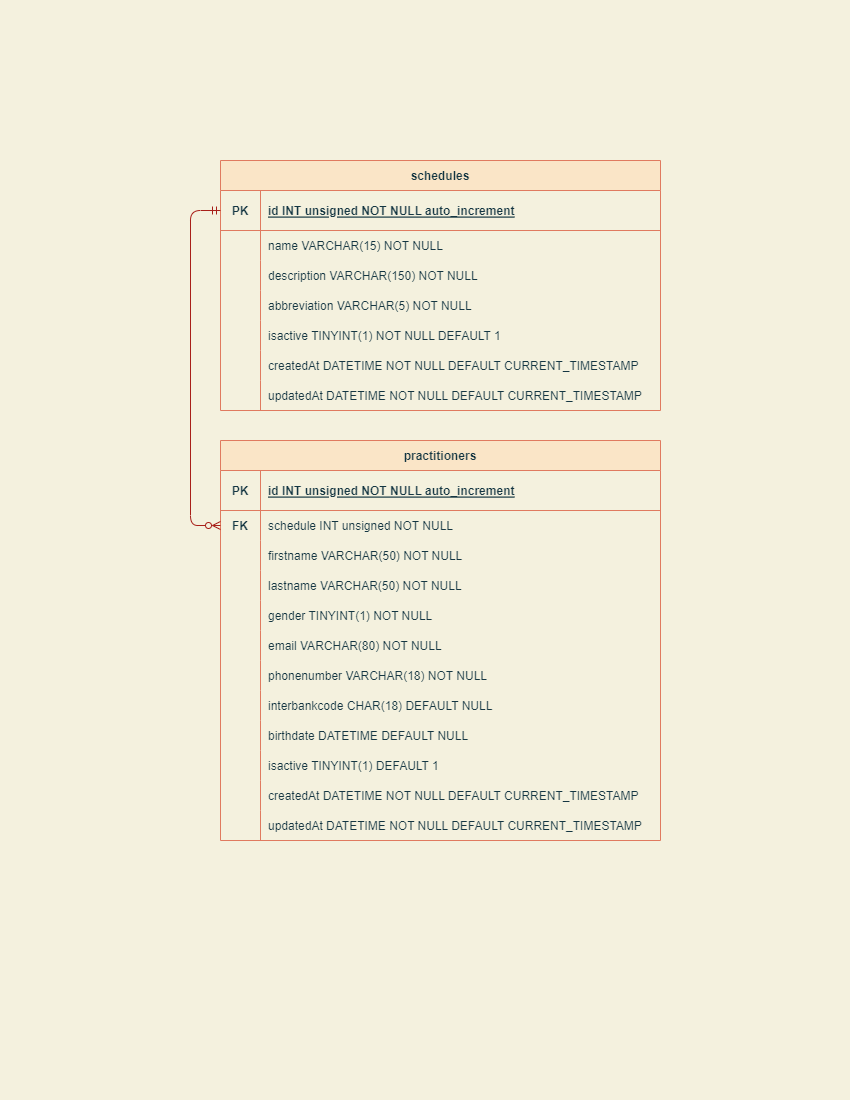

The diagram above was exported from draw.io. Its source (the exported page's mxGraphModel, read from the mxfile embedded in the PNG):
<mxGraphModel dx="1422" dy="794" grid="1" gridSize="10" guides="1" tooltips="1" connect="1" arrows="1" fold="1" page="1" pageScale="1" pageWidth="850" pageHeight="1100" background="#F4F1DE" math="0" shadow="0" extFonts="Permanent Marker^https://fonts.googleapis.com/css?family=Permanent+Marker">
  <root>
    <mxCell id="0" />
    <mxCell id="1" parent="0" />
    <mxCell id="eL9Xm5NgMA2wD3fhsOG_-17" value="schedules" style="shape=table;startSize=30;container=1;collapsible=1;childLayout=tableLayout;fixedRows=1;rowLines=0;fontStyle=1;align=center;resizeLast=1;fillColor=#FAE5C7;strokeColor=#E07A5F;fontColor=#143642;" parent="1" vertex="1">
      <mxGeometry x="220" y="160" width="440" height="250" as="geometry" />
    </mxCell>
    <mxCell id="eL9Xm5NgMA2wD3fhsOG_-18" value="" style="shape=partialRectangle;collapsible=0;dropTarget=0;pointerEvents=0;fillColor=none;points=[[0,0.5],[1,0.5]];portConstraint=eastwest;top=0;left=0;right=0;bottom=1;strokeColor=#E07A5F;fontColor=#143642;" parent="eL9Xm5NgMA2wD3fhsOG_-17" vertex="1">
      <mxGeometry y="30" width="440" height="40" as="geometry" />
    </mxCell>
    <mxCell id="eL9Xm5NgMA2wD3fhsOG_-19" value="PK" style="shape=partialRectangle;overflow=hidden;connectable=0;fillColor=none;top=0;left=0;bottom=0;right=0;fontStyle=1;strokeColor=#0F8B8D;fontColor=#143642;" parent="eL9Xm5NgMA2wD3fhsOG_-18" vertex="1">
      <mxGeometry width="40" height="40" as="geometry">
        <mxRectangle width="40" height="40" as="alternateBounds" />
      </mxGeometry>
    </mxCell>
    <mxCell id="eL9Xm5NgMA2wD3fhsOG_-20" value="id INT unsigned NOT NULL auto_increment " style="shape=partialRectangle;overflow=hidden;connectable=0;fillColor=none;top=0;left=0;bottom=0;right=0;align=left;spacingLeft=6;fontStyle=5;strokeColor=#0F8B8D;fontColor=#143642;" parent="eL9Xm5NgMA2wD3fhsOG_-18" vertex="1">
      <mxGeometry x="40" width="400" height="40" as="geometry">
        <mxRectangle width="400" height="40" as="alternateBounds" />
      </mxGeometry>
    </mxCell>
    <mxCell id="eL9Xm5NgMA2wD3fhsOG_-21" value="" style="shape=partialRectangle;collapsible=0;dropTarget=0;pointerEvents=0;fillColor=none;points=[[0,0.5],[1,0.5]];portConstraint=eastwest;top=0;left=0;right=0;bottom=0;strokeColor=#0F8B8D;fontColor=#143642;" parent="eL9Xm5NgMA2wD3fhsOG_-17" vertex="1">
      <mxGeometry y="70" width="440" height="30" as="geometry" />
    </mxCell>
    <mxCell id="eL9Xm5NgMA2wD3fhsOG_-22" value="" style="shape=partialRectangle;overflow=hidden;connectable=0;fillColor=none;top=0;left=0;bottom=0;right=0;strokeColor=#0F8B8D;fontColor=#143642;" parent="eL9Xm5NgMA2wD3fhsOG_-21" vertex="1">
      <mxGeometry width="40" height="30" as="geometry">
        <mxRectangle width="40" height="30" as="alternateBounds" />
      </mxGeometry>
    </mxCell>
    <mxCell id="eL9Xm5NgMA2wD3fhsOG_-23" value="name VARCHAR(15) NOT NULL" style="shape=partialRectangle;overflow=hidden;connectable=0;fillColor=none;top=0;left=0;bottom=0;right=0;align=left;spacingLeft=6;strokeColor=#0F8B8D;fontColor=#143642;" parent="eL9Xm5NgMA2wD3fhsOG_-21" vertex="1">
      <mxGeometry x="40" width="400" height="30" as="geometry">
        <mxRectangle width="400" height="30" as="alternateBounds" />
      </mxGeometry>
    </mxCell>
    <mxCell id="Ik6TOZ0S96sRlJRi_jJt-41" value="" style="shape=partialRectangle;collapsible=0;dropTarget=0;pointerEvents=0;fillColor=none;points=[[0,0.5],[1,0.5]];portConstraint=eastwest;top=0;left=0;right=0;bottom=0;strokeColor=#0F8B8D;fontColor=#143642;" vertex="1" parent="eL9Xm5NgMA2wD3fhsOG_-17">
      <mxGeometry y="100" width="440" height="30" as="geometry" />
    </mxCell>
    <mxCell id="Ik6TOZ0S96sRlJRi_jJt-42" value="" style="shape=partialRectangle;overflow=hidden;connectable=0;fillColor=none;top=0;left=0;bottom=0;right=0;strokeColor=#0F8B8D;fontColor=#143642;" vertex="1" parent="Ik6TOZ0S96sRlJRi_jJt-41">
      <mxGeometry width="40" height="30" as="geometry">
        <mxRectangle width="40" height="30" as="alternateBounds" />
      </mxGeometry>
    </mxCell>
    <mxCell id="Ik6TOZ0S96sRlJRi_jJt-43" value="description VARCHAR(150) NOT NULL" style="shape=partialRectangle;overflow=hidden;connectable=0;fillColor=none;top=0;left=0;bottom=0;right=0;align=left;spacingLeft=6;strokeColor=#0F8B8D;fontColor=#143642;" vertex="1" parent="Ik6TOZ0S96sRlJRi_jJt-41">
      <mxGeometry x="40" width="400" height="30" as="geometry">
        <mxRectangle width="400" height="30" as="alternateBounds" />
      </mxGeometry>
    </mxCell>
    <mxCell id="Ik6TOZ0S96sRlJRi_jJt-44" value="" style="shape=partialRectangle;collapsible=0;dropTarget=0;pointerEvents=0;fillColor=none;points=[[0,0.5],[1,0.5]];portConstraint=eastwest;top=0;left=0;right=0;bottom=0;strokeColor=#0F8B8D;fontColor=#143642;" vertex="1" parent="eL9Xm5NgMA2wD3fhsOG_-17">
      <mxGeometry y="130" width="440" height="30" as="geometry" />
    </mxCell>
    <mxCell id="Ik6TOZ0S96sRlJRi_jJt-45" value="" style="shape=partialRectangle;overflow=hidden;connectable=0;fillColor=none;top=0;left=0;bottom=0;right=0;strokeColor=#0F8B8D;fontColor=#143642;" vertex="1" parent="Ik6TOZ0S96sRlJRi_jJt-44">
      <mxGeometry width="40" height="30" as="geometry">
        <mxRectangle width="40" height="30" as="alternateBounds" />
      </mxGeometry>
    </mxCell>
    <mxCell id="Ik6TOZ0S96sRlJRi_jJt-46" value="abbreviation VARCHAR(5) NOT NULL" style="shape=partialRectangle;overflow=hidden;connectable=0;fillColor=none;top=0;left=0;bottom=0;right=0;align=left;spacingLeft=6;strokeColor=#0F8B8D;fontColor=#143642;" vertex="1" parent="Ik6TOZ0S96sRlJRi_jJt-44">
      <mxGeometry x="40" width="400" height="30" as="geometry">
        <mxRectangle width="400" height="30" as="alternateBounds" />
      </mxGeometry>
    </mxCell>
    <mxCell id="Ik6TOZ0S96sRlJRi_jJt-47" value="" style="shape=partialRectangle;collapsible=0;dropTarget=0;pointerEvents=0;fillColor=none;points=[[0,0.5],[1,0.5]];portConstraint=eastwest;top=0;left=0;right=0;bottom=0;strokeColor=#0F8B8D;fontColor=#143642;" vertex="1" parent="eL9Xm5NgMA2wD3fhsOG_-17">
      <mxGeometry y="160" width="440" height="30" as="geometry" />
    </mxCell>
    <mxCell id="Ik6TOZ0S96sRlJRi_jJt-48" value="" style="shape=partialRectangle;overflow=hidden;connectable=0;fillColor=none;top=0;left=0;bottom=0;right=0;strokeColor=#0F8B8D;fontColor=#143642;" vertex="1" parent="Ik6TOZ0S96sRlJRi_jJt-47">
      <mxGeometry width="40" height="30" as="geometry">
        <mxRectangle width="40" height="30" as="alternateBounds" />
      </mxGeometry>
    </mxCell>
    <mxCell id="Ik6TOZ0S96sRlJRi_jJt-49" value="isactive TINYINT(1) NOT NULL DEFAULT 1" style="shape=partialRectangle;overflow=hidden;connectable=0;fillColor=none;top=0;left=0;bottom=0;right=0;align=left;spacingLeft=6;strokeColor=#0F8B8D;fontColor=#143642;" vertex="1" parent="Ik6TOZ0S96sRlJRi_jJt-47">
      <mxGeometry x="40" width="400" height="30" as="geometry">
        <mxRectangle width="400" height="30" as="alternateBounds" />
      </mxGeometry>
    </mxCell>
    <mxCell id="Ik6TOZ0S96sRlJRi_jJt-53" value="" style="shape=partialRectangle;collapsible=0;dropTarget=0;pointerEvents=0;fillColor=none;points=[[0,0.5],[1,0.5]];portConstraint=eastwest;top=0;left=0;right=0;bottom=0;strokeColor=#0F8B8D;fontColor=#143642;" vertex="1" parent="eL9Xm5NgMA2wD3fhsOG_-17">
      <mxGeometry y="190" width="440" height="30" as="geometry" />
    </mxCell>
    <mxCell id="Ik6TOZ0S96sRlJRi_jJt-54" value="" style="shape=partialRectangle;overflow=hidden;connectable=0;fillColor=none;top=0;left=0;bottom=0;right=0;strokeColor=#0F8B8D;fontColor=#143642;" vertex="1" parent="Ik6TOZ0S96sRlJRi_jJt-53">
      <mxGeometry width="40" height="30" as="geometry">
        <mxRectangle width="40" height="30" as="alternateBounds" />
      </mxGeometry>
    </mxCell>
    <mxCell id="Ik6TOZ0S96sRlJRi_jJt-55" value="createdAt DATETIME NOT NULL DEFAULT CURRENT_TIMESTAMP" style="shape=partialRectangle;overflow=hidden;connectable=0;fillColor=none;top=0;left=0;bottom=0;right=0;align=left;spacingLeft=6;strokeColor=#0F8B8D;fontColor=#143642;" vertex="1" parent="Ik6TOZ0S96sRlJRi_jJt-53">
      <mxGeometry x="40" width="400" height="30" as="geometry">
        <mxRectangle width="400" height="30" as="alternateBounds" />
      </mxGeometry>
    </mxCell>
    <mxCell id="Ik6TOZ0S96sRlJRi_jJt-56" value="" style="shape=partialRectangle;collapsible=0;dropTarget=0;pointerEvents=0;fillColor=none;points=[[0,0.5],[1,0.5]];portConstraint=eastwest;top=0;left=0;right=0;bottom=0;strokeColor=#0F8B8D;fontColor=#143642;" vertex="1" parent="eL9Xm5NgMA2wD3fhsOG_-17">
      <mxGeometry y="220" width="440" height="30" as="geometry" />
    </mxCell>
    <mxCell id="Ik6TOZ0S96sRlJRi_jJt-57" value="" style="shape=partialRectangle;overflow=hidden;connectable=0;fillColor=none;top=0;left=0;bottom=0;right=0;strokeColor=#0F8B8D;fontColor=#143642;" vertex="1" parent="Ik6TOZ0S96sRlJRi_jJt-56">
      <mxGeometry width="40" height="30" as="geometry">
        <mxRectangle width="40" height="30" as="alternateBounds" />
      </mxGeometry>
    </mxCell>
    <mxCell id="Ik6TOZ0S96sRlJRi_jJt-58" value="updatedAt DATETIME NOT NULL DEFAULT CURRENT_TIMESTAMP" style="shape=partialRectangle;overflow=hidden;connectable=0;fillColor=none;top=0;left=0;bottom=0;right=0;align=left;spacingLeft=6;strokeColor=#0F8B8D;fontColor=#143642;" vertex="1" parent="Ik6TOZ0S96sRlJRi_jJt-56">
      <mxGeometry x="40" width="400" height="30" as="geometry">
        <mxRectangle width="400" height="30" as="alternateBounds" />
      </mxGeometry>
    </mxCell>
    <mxCell id="Ik6TOZ0S96sRlJRi_jJt-1" value="practitioners" style="shape=table;startSize=30;container=1;collapsible=1;childLayout=tableLayout;fixedRows=1;rowLines=0;fontStyle=1;align=center;resizeLast=1;fillColor=#FAE5C7;strokeColor=#E07A5F;fontColor=#143642;" vertex="1" parent="1">
      <mxGeometry x="220" y="440" width="440" height="400" as="geometry" />
    </mxCell>
    <mxCell id="Ik6TOZ0S96sRlJRi_jJt-2" value="" style="shape=partialRectangle;collapsible=0;dropTarget=0;pointerEvents=0;fillColor=none;points=[[0,0.5],[1,0.5]];portConstraint=eastwest;top=0;left=0;right=0;bottom=1;strokeColor=#E07A5F;fontColor=#143642;" vertex="1" parent="Ik6TOZ0S96sRlJRi_jJt-1">
      <mxGeometry y="30" width="440" height="40" as="geometry" />
    </mxCell>
    <mxCell id="Ik6TOZ0S96sRlJRi_jJt-3" value="PK" style="shape=partialRectangle;overflow=hidden;connectable=0;fillColor=none;top=0;left=0;bottom=0;right=0;fontStyle=1;strokeColor=#0F8B8D;fontColor=#143642;" vertex="1" parent="Ik6TOZ0S96sRlJRi_jJt-2">
      <mxGeometry width="40" height="40" as="geometry">
        <mxRectangle width="40" height="40" as="alternateBounds" />
      </mxGeometry>
    </mxCell>
    <mxCell id="Ik6TOZ0S96sRlJRi_jJt-4" value="id INT unsigned NOT NULL auto_increment " style="shape=partialRectangle;overflow=hidden;connectable=0;fillColor=none;top=0;left=0;bottom=0;right=0;align=left;spacingLeft=6;fontStyle=5;strokeColor=#0F8B8D;fontColor=#143642;" vertex="1" parent="Ik6TOZ0S96sRlJRi_jJt-2">
      <mxGeometry x="40" width="400" height="40" as="geometry">
        <mxRectangle width="400" height="40" as="alternateBounds" />
      </mxGeometry>
    </mxCell>
    <mxCell id="Ik6TOZ0S96sRlJRi_jJt-5" value="" style="shape=partialRectangle;collapsible=0;dropTarget=0;pointerEvents=0;fillColor=none;points=[[0,0.5],[1,0.5]];portConstraint=eastwest;top=0;left=0;right=0;bottom=0;strokeColor=#0F8B8D;fontColor=#143642;" vertex="1" parent="Ik6TOZ0S96sRlJRi_jJt-1">
      <mxGeometry y="70" width="440" height="30" as="geometry" />
    </mxCell>
    <mxCell id="Ik6TOZ0S96sRlJRi_jJt-6" value="FK" style="shape=partialRectangle;overflow=hidden;connectable=0;fillColor=none;top=0;left=0;bottom=0;right=0;fontStyle=1;strokeColor=#0F8B8D;fontColor=#143642;" vertex="1" parent="Ik6TOZ0S96sRlJRi_jJt-5">
      <mxGeometry width="40" height="30" as="geometry">
        <mxRectangle width="40" height="30" as="alternateBounds" />
      </mxGeometry>
    </mxCell>
    <mxCell id="Ik6TOZ0S96sRlJRi_jJt-7" value="schedule INT unsigned NOT NULL" style="shape=partialRectangle;overflow=hidden;connectable=0;fillColor=none;top=0;left=0;bottom=0;right=0;align=left;spacingLeft=6;strokeColor=#0F8B8D;fontColor=#143642;" vertex="1" parent="Ik6TOZ0S96sRlJRi_jJt-5">
      <mxGeometry x="40" width="400" height="30" as="geometry">
        <mxRectangle width="400" height="30" as="alternateBounds" />
      </mxGeometry>
    </mxCell>
    <mxCell id="Ik6TOZ0S96sRlJRi_jJt-8" value="" style="shape=partialRectangle;collapsible=0;dropTarget=0;pointerEvents=0;fillColor=none;points=[[0,0.5],[1,0.5]];portConstraint=eastwest;top=0;left=0;right=0;bottom=0;strokeColor=#0F8B8D;fontColor=#143642;" vertex="1" parent="Ik6TOZ0S96sRlJRi_jJt-1">
      <mxGeometry y="100" width="440" height="30" as="geometry" />
    </mxCell>
    <mxCell id="Ik6TOZ0S96sRlJRi_jJt-9" value="" style="shape=partialRectangle;overflow=hidden;connectable=0;fillColor=none;top=0;left=0;bottom=0;right=0;strokeColor=#0F8B8D;fontColor=#143642;" vertex="1" parent="Ik6TOZ0S96sRlJRi_jJt-8">
      <mxGeometry width="40" height="30" as="geometry">
        <mxRectangle width="40" height="30" as="alternateBounds" />
      </mxGeometry>
    </mxCell>
    <mxCell id="Ik6TOZ0S96sRlJRi_jJt-10" value="firstname VARCHAR(50) NOT NULL" style="shape=partialRectangle;overflow=hidden;connectable=0;fillColor=none;top=0;left=0;bottom=0;right=0;align=left;spacingLeft=6;strokeColor=#0F8B8D;fontColor=#143642;" vertex="1" parent="Ik6TOZ0S96sRlJRi_jJt-8">
      <mxGeometry x="40" width="400" height="30" as="geometry">
        <mxRectangle width="400" height="30" as="alternateBounds" />
      </mxGeometry>
    </mxCell>
    <mxCell id="Ik6TOZ0S96sRlJRi_jJt-14" value="" style="shape=partialRectangle;collapsible=0;dropTarget=0;pointerEvents=0;fillColor=none;points=[[0,0.5],[1,0.5]];portConstraint=eastwest;top=0;left=0;right=0;bottom=0;strokeColor=#0F8B8D;fontColor=#143642;" vertex="1" parent="Ik6TOZ0S96sRlJRi_jJt-1">
      <mxGeometry y="130" width="440" height="30" as="geometry" />
    </mxCell>
    <mxCell id="Ik6TOZ0S96sRlJRi_jJt-15" value="" style="shape=partialRectangle;overflow=hidden;connectable=0;fillColor=none;top=0;left=0;bottom=0;right=0;strokeColor=#0F8B8D;fontColor=#143642;" vertex="1" parent="Ik6TOZ0S96sRlJRi_jJt-14">
      <mxGeometry width="40" height="30" as="geometry">
        <mxRectangle width="40" height="30" as="alternateBounds" />
      </mxGeometry>
    </mxCell>
    <mxCell id="Ik6TOZ0S96sRlJRi_jJt-16" value="lastname VARCHAR(50) NOT NULL" style="shape=partialRectangle;overflow=hidden;connectable=0;fillColor=none;top=0;left=0;bottom=0;right=0;align=left;spacingLeft=6;strokeColor=#0F8B8D;fontColor=#143642;" vertex="1" parent="Ik6TOZ0S96sRlJRi_jJt-14">
      <mxGeometry x="40" width="400" height="30" as="geometry">
        <mxRectangle width="400" height="30" as="alternateBounds" />
      </mxGeometry>
    </mxCell>
    <mxCell id="Ik6TOZ0S96sRlJRi_jJt-17" value="" style="shape=partialRectangle;collapsible=0;dropTarget=0;pointerEvents=0;fillColor=none;points=[[0,0.5],[1,0.5]];portConstraint=eastwest;top=0;left=0;right=0;bottom=0;strokeColor=#0F8B8D;fontColor=#143642;" vertex="1" parent="Ik6TOZ0S96sRlJRi_jJt-1">
      <mxGeometry y="160" width="440" height="30" as="geometry" />
    </mxCell>
    <mxCell id="Ik6TOZ0S96sRlJRi_jJt-18" value="" style="shape=partialRectangle;overflow=hidden;connectable=0;fillColor=none;top=0;left=0;bottom=0;right=0;strokeColor=#0F8B8D;fontColor=#143642;" vertex="1" parent="Ik6TOZ0S96sRlJRi_jJt-17">
      <mxGeometry width="40" height="30" as="geometry">
        <mxRectangle width="40" height="30" as="alternateBounds" />
      </mxGeometry>
    </mxCell>
    <mxCell id="Ik6TOZ0S96sRlJRi_jJt-19" value="gender TINYINT(1) NOT NULL" style="shape=partialRectangle;overflow=hidden;connectable=0;fillColor=none;top=0;left=0;bottom=0;right=0;align=left;spacingLeft=6;strokeColor=#0F8B8D;fontColor=#143642;" vertex="1" parent="Ik6TOZ0S96sRlJRi_jJt-17">
      <mxGeometry x="40" width="400" height="30" as="geometry">
        <mxRectangle width="400" height="30" as="alternateBounds" />
      </mxGeometry>
    </mxCell>
    <mxCell id="Ik6TOZ0S96sRlJRi_jJt-20" value="" style="shape=partialRectangle;collapsible=0;dropTarget=0;pointerEvents=0;fillColor=none;points=[[0,0.5],[1,0.5]];portConstraint=eastwest;top=0;left=0;right=0;bottom=0;strokeColor=#0F8B8D;fontColor=#143642;" vertex="1" parent="Ik6TOZ0S96sRlJRi_jJt-1">
      <mxGeometry y="190" width="440" height="30" as="geometry" />
    </mxCell>
    <mxCell id="Ik6TOZ0S96sRlJRi_jJt-21" value="" style="shape=partialRectangle;overflow=hidden;connectable=0;fillColor=none;top=0;left=0;bottom=0;right=0;strokeColor=#0F8B8D;fontColor=#143642;" vertex="1" parent="Ik6TOZ0S96sRlJRi_jJt-20">
      <mxGeometry width="40" height="30" as="geometry">
        <mxRectangle width="40" height="30" as="alternateBounds" />
      </mxGeometry>
    </mxCell>
    <mxCell id="Ik6TOZ0S96sRlJRi_jJt-22" value="email VARCHAR(80) NOT NULL" style="shape=partialRectangle;overflow=hidden;connectable=0;fillColor=none;top=0;left=0;bottom=0;right=0;align=left;spacingLeft=6;strokeColor=#0F8B8D;fontColor=#143642;" vertex="1" parent="Ik6TOZ0S96sRlJRi_jJt-20">
      <mxGeometry x="40" width="400" height="30" as="geometry">
        <mxRectangle width="400" height="30" as="alternateBounds" />
      </mxGeometry>
    </mxCell>
    <mxCell id="Ik6TOZ0S96sRlJRi_jJt-23" value="" style="shape=partialRectangle;collapsible=0;dropTarget=0;pointerEvents=0;fillColor=none;points=[[0,0.5],[1,0.5]];portConstraint=eastwest;top=0;left=0;right=0;bottom=0;strokeColor=#0F8B8D;fontColor=#143642;" vertex="1" parent="Ik6TOZ0S96sRlJRi_jJt-1">
      <mxGeometry y="220" width="440" height="30" as="geometry" />
    </mxCell>
    <mxCell id="Ik6TOZ0S96sRlJRi_jJt-24" value="" style="shape=partialRectangle;overflow=hidden;connectable=0;fillColor=none;top=0;left=0;bottom=0;right=0;strokeColor=#0F8B8D;fontColor=#143642;" vertex="1" parent="Ik6TOZ0S96sRlJRi_jJt-23">
      <mxGeometry width="40" height="30" as="geometry">
        <mxRectangle width="40" height="30" as="alternateBounds" />
      </mxGeometry>
    </mxCell>
    <mxCell id="Ik6TOZ0S96sRlJRi_jJt-25" value="phonenumber VARCHAR(18) NOT NULL" style="shape=partialRectangle;overflow=hidden;connectable=0;fillColor=none;top=0;left=0;bottom=0;right=0;align=left;spacingLeft=6;strokeColor=#0F8B8D;fontColor=#143642;" vertex="1" parent="Ik6TOZ0S96sRlJRi_jJt-23">
      <mxGeometry x="40" width="400" height="30" as="geometry">
        <mxRectangle width="400" height="30" as="alternateBounds" />
      </mxGeometry>
    </mxCell>
    <mxCell id="Ik6TOZ0S96sRlJRi_jJt-26" value="" style="shape=partialRectangle;collapsible=0;dropTarget=0;pointerEvents=0;fillColor=none;points=[[0,0.5],[1,0.5]];portConstraint=eastwest;top=0;left=0;right=0;bottom=0;strokeColor=#0F8B8D;fontColor=#143642;" vertex="1" parent="Ik6TOZ0S96sRlJRi_jJt-1">
      <mxGeometry y="250" width="440" height="30" as="geometry" />
    </mxCell>
    <mxCell id="Ik6TOZ0S96sRlJRi_jJt-27" value="" style="shape=partialRectangle;overflow=hidden;connectable=0;fillColor=none;top=0;left=0;bottom=0;right=0;strokeColor=#0F8B8D;fontColor=#143642;" vertex="1" parent="Ik6TOZ0S96sRlJRi_jJt-26">
      <mxGeometry width="40" height="30" as="geometry">
        <mxRectangle width="40" height="30" as="alternateBounds" />
      </mxGeometry>
    </mxCell>
    <mxCell id="Ik6TOZ0S96sRlJRi_jJt-28" value="interbankcode CHAR(18) DEFAULT NULL" style="shape=partialRectangle;overflow=hidden;connectable=0;fillColor=none;top=0;left=0;bottom=0;right=0;align=left;spacingLeft=6;strokeColor=#0F8B8D;fontColor=#143642;" vertex="1" parent="Ik6TOZ0S96sRlJRi_jJt-26">
      <mxGeometry x="40" width="400" height="30" as="geometry">
        <mxRectangle width="400" height="30" as="alternateBounds" />
      </mxGeometry>
    </mxCell>
    <mxCell id="Ik6TOZ0S96sRlJRi_jJt-29" value="" style="shape=partialRectangle;collapsible=0;dropTarget=0;pointerEvents=0;fillColor=none;points=[[0,0.5],[1,0.5]];portConstraint=eastwest;top=0;left=0;right=0;bottom=0;strokeColor=#0F8B8D;fontColor=#143642;" vertex="1" parent="Ik6TOZ0S96sRlJRi_jJt-1">
      <mxGeometry y="280" width="440" height="30" as="geometry" />
    </mxCell>
    <mxCell id="Ik6TOZ0S96sRlJRi_jJt-30" value="" style="shape=partialRectangle;overflow=hidden;connectable=0;fillColor=none;top=0;left=0;bottom=0;right=0;strokeColor=#0F8B8D;fontColor=#143642;" vertex="1" parent="Ik6TOZ0S96sRlJRi_jJt-29">
      <mxGeometry width="40" height="30" as="geometry">
        <mxRectangle width="40" height="30" as="alternateBounds" />
      </mxGeometry>
    </mxCell>
    <mxCell id="Ik6TOZ0S96sRlJRi_jJt-31" value="birthdate DATETIME DEFAULT NULL" style="shape=partialRectangle;overflow=hidden;connectable=0;fillColor=none;top=0;left=0;bottom=0;right=0;align=left;spacingLeft=6;strokeColor=#0F8B8D;fontColor=#143642;" vertex="1" parent="Ik6TOZ0S96sRlJRi_jJt-29">
      <mxGeometry x="40" width="400" height="30" as="geometry">
        <mxRectangle width="400" height="30" as="alternateBounds" />
      </mxGeometry>
    </mxCell>
    <mxCell id="Ik6TOZ0S96sRlJRi_jJt-32" value="" style="shape=partialRectangle;collapsible=0;dropTarget=0;pointerEvents=0;fillColor=none;points=[[0,0.5],[1,0.5]];portConstraint=eastwest;top=0;left=0;right=0;bottom=0;strokeColor=#0F8B8D;fontColor=#143642;" vertex="1" parent="Ik6TOZ0S96sRlJRi_jJt-1">
      <mxGeometry y="310" width="440" height="30" as="geometry" />
    </mxCell>
    <mxCell id="Ik6TOZ0S96sRlJRi_jJt-33" value="" style="shape=partialRectangle;overflow=hidden;connectable=0;fillColor=none;top=0;left=0;bottom=0;right=0;strokeColor=#0F8B8D;fontColor=#143642;" vertex="1" parent="Ik6TOZ0S96sRlJRi_jJt-32">
      <mxGeometry width="40" height="30" as="geometry">
        <mxRectangle width="40" height="30" as="alternateBounds" />
      </mxGeometry>
    </mxCell>
    <mxCell id="Ik6TOZ0S96sRlJRi_jJt-34" value="isactive TINYINT(1) DEFAULT 1" style="shape=partialRectangle;overflow=hidden;connectable=0;fillColor=none;top=0;left=0;bottom=0;right=0;align=left;spacingLeft=6;strokeColor=#0F8B8D;fontColor=#143642;" vertex="1" parent="Ik6TOZ0S96sRlJRi_jJt-32">
      <mxGeometry x="40" width="400" height="30" as="geometry">
        <mxRectangle width="400" height="30" as="alternateBounds" />
      </mxGeometry>
    </mxCell>
    <mxCell id="Ik6TOZ0S96sRlJRi_jJt-35" value="" style="shape=partialRectangle;collapsible=0;dropTarget=0;pointerEvents=0;fillColor=none;points=[[0,0.5],[1,0.5]];portConstraint=eastwest;top=0;left=0;right=0;bottom=0;strokeColor=#0F8B8D;fontColor=#143642;" vertex="1" parent="Ik6TOZ0S96sRlJRi_jJt-1">
      <mxGeometry y="340" width="440" height="30" as="geometry" />
    </mxCell>
    <mxCell id="Ik6TOZ0S96sRlJRi_jJt-36" value="" style="shape=partialRectangle;overflow=hidden;connectable=0;fillColor=none;top=0;left=0;bottom=0;right=0;strokeColor=#0F8B8D;fontColor=#143642;" vertex="1" parent="Ik6TOZ0S96sRlJRi_jJt-35">
      <mxGeometry width="40" height="30" as="geometry">
        <mxRectangle width="40" height="30" as="alternateBounds" />
      </mxGeometry>
    </mxCell>
    <mxCell id="Ik6TOZ0S96sRlJRi_jJt-37" value="createdAt DATETIME NOT NULL DEFAULT CURRENT_TIMESTAMP" style="shape=partialRectangle;overflow=hidden;connectable=0;fillColor=none;top=0;left=0;bottom=0;right=0;align=left;spacingLeft=6;strokeColor=#0F8B8D;fontColor=#143642;" vertex="1" parent="Ik6TOZ0S96sRlJRi_jJt-35">
      <mxGeometry x="40" width="400" height="30" as="geometry">
        <mxRectangle width="400" height="30" as="alternateBounds" />
      </mxGeometry>
    </mxCell>
    <mxCell id="Ik6TOZ0S96sRlJRi_jJt-38" value="" style="shape=partialRectangle;collapsible=0;dropTarget=0;pointerEvents=0;fillColor=none;points=[[0,0.5],[1,0.5]];portConstraint=eastwest;top=0;left=0;right=0;bottom=0;strokeColor=#0F8B8D;fontColor=#143642;" vertex="1" parent="Ik6TOZ0S96sRlJRi_jJt-1">
      <mxGeometry y="370" width="440" height="30" as="geometry" />
    </mxCell>
    <mxCell id="Ik6TOZ0S96sRlJRi_jJt-39" value="" style="shape=partialRectangle;overflow=hidden;connectable=0;fillColor=none;top=0;left=0;bottom=0;right=0;strokeColor=#0F8B8D;fontColor=#143642;" vertex="1" parent="Ik6TOZ0S96sRlJRi_jJt-38">
      <mxGeometry width="40" height="30" as="geometry">
        <mxRectangle width="40" height="30" as="alternateBounds" />
      </mxGeometry>
    </mxCell>
    <mxCell id="Ik6TOZ0S96sRlJRi_jJt-40" value="updatedAt DATETIME NOT NULL DEFAULT CURRENT_TIMESTAMP" style="shape=partialRectangle;overflow=hidden;connectable=0;fillColor=none;top=0;left=0;bottom=0;right=0;align=left;spacingLeft=6;strokeColor=#0F8B8D;fontColor=#143642;" vertex="1" parent="Ik6TOZ0S96sRlJRi_jJt-38">
      <mxGeometry x="40" width="400" height="30" as="geometry">
        <mxRectangle width="400" height="30" as="alternateBounds" />
      </mxGeometry>
    </mxCell>
    <mxCell id="Ik6TOZ0S96sRlJRi_jJt-59" style="edgeStyle=orthogonalEdgeStyle;rounded=1;orthogonalLoop=1;jettySize=auto;html=1;entryX=0;entryY=0.5;entryDx=0;entryDy=0;strokeColor=#A8201A;endArrow=ERzeroToMany;endFill=0;startArrow=ERmandOne;startFill=0;labelBackgroundColor=#DAD2D8;fontColor=#143642;" edge="1" parent="1" source="eL9Xm5NgMA2wD3fhsOG_-18" target="Ik6TOZ0S96sRlJRi_jJt-5">
      <mxGeometry relative="1" as="geometry">
        <Array as="points">
          <mxPoint x="190" y="210" />
          <mxPoint x="190" y="525" />
        </Array>
      </mxGeometry>
    </mxCell>
  </root>
</mxGraphModel>